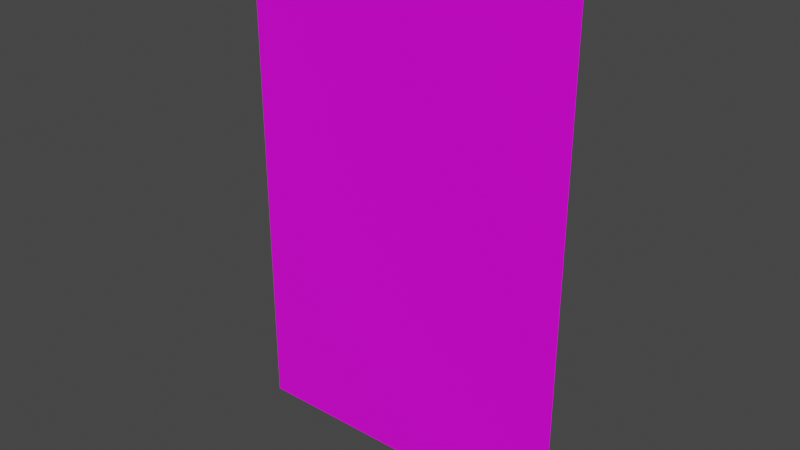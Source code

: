 # Source: template.blend  (saved by Blender 2.80.75; exported with 4.5.12 LTS)
import bpy
from mathutils import Matrix  # noqa: F401  (used for matrix-valued properties, if any)

bpy.ops.wm.read_factory_settings(use_empty=True)
scene = bpy.context.scene
scene.name = 'Scene'

# ---- collections
col_collection = bpy.data.collections.new('Collection'); scene.collection.children.link(col_collection)
col_0 = bpy.data.collections.new('0'); col_collection.children.link(col_0)

# ---- images (referenced by path relative to the original .blend; pixels are not part of the script)
import os
ASSET_DIR = os.environ.get("B2B_ASSET_DIR", "")  # directory of the original .blend (textures are referenced by path, not embedded)
HERE = os.path.dirname(os.path.abspath(__file__))  # packed textures are extracted next to this script under _unpacked/

def load_image(name, relpath, width, height, colorspace="sRGB"):
    """Load a texture the original file referenced (path relative to the .blend, or extracted next to this script)."""
    p = next((c for c in (os.path.join(HERE, relpath), os.path.join(ASSET_DIR, relpath)) if relpath and os.path.exists(c)), "")
    if p:
        img = bpy.data.images.load(p, check_existing=True)
        img.name = name
    else:  # same state as the original file: an image datablock whose file is absent (Cycles renders it pink)
        img = bpy.data.images.new(name, width, height)
        img.source = "FILE"
        img.filepath = "//" + (relpath or name)
    img.colorspace_settings.name = colorspace
    return img
img_test_trees_png = load_image('test_trees.png', 'test_trees.png', 1024, 1024, 'sRGB')

# ---- materials (node trees are filled in below, after node groups)
mat_2d_shader = bpy.data.materials.new('2D_SHADER')
mat_2d_shader.alpha_threshold = 0.0
mat_2d_shader.use_transparent_shadow = False
mat_2d_shader.line_color = (0.0, 0.0, 0.0, 1.0)

# ---- material node trees
mat_2d_shader.use_nodes = True; mat_2d_shader.node_tree.nodes.clear()
_N = mat_2d_shader.node_tree.nodes; _L = mat_2d_shader.node_tree.links
n0 = _N.new('ShaderNodeOutputMaterial'); n0.name = 'Material Output'; n0.location = (300, 300)
n1 = _N.new('ShaderNodeBsdfPrincipled'); n1.name = 'Principled BSDF'; n1.location = (10, 300)
n1.distribution = 'GGX'
n1.subsurface_method = 'BURLEY'
n1.inputs[2].default_value = 0.4
n1.inputs[3].default_value = 1.45
n1.inputs[27].default_value = (0.0, 0.0, 0.0, 1.0)
n1.inputs[28].default_value = 1.0
n2 = _N.new('ShaderNodeTexImage'); n2.name = 'Image Texture'; n2.location = (-280, 278)
n2.image = img_test_trees_png
_L.new(n1.outputs[0], n0.inputs[0])
_L.new(n2.outputs[0], n1.inputs[0])
_L.new(n2.outputs[1], n1.inputs[4])
n0.is_active_output = True

# ---- world
world_world = bpy.data.worlds.new('World'); scene.world = world_world
world_world.use_nodes = True; world_world.node_tree.nodes.clear()
_N = world_world.node_tree.nodes; _L = world_world.node_tree.links
n0 = _N.new('ShaderNodeOutputWorld'); n0.name = 'World Output'; n0.location = (300, 300)
n1 = _N.new('ShaderNodeBackground'); n1.name = 'Background'; n1.location = (10, 300)
n1.inputs[0].default_value = (0.05088, 0.05088, 0.05088, 1.0)
_L.new(n1.outputs[0], n0.inputs[0])
n0.is_active_output = True
world_world.color = (0.05088, 0.05088, 0.05088)
world_world.use_sun_shadow = False
world_world.sun_shadow_jitter_overblur = 0.0

# ---- meshes
me_plane = bpy.data.meshes.new('Plane')
me_plane.from_pydata([(-1.0, -1.0, 0.0), (1.0, -1.0, 0.0), (-1.0, 2.0, 7.55e-08), (1.0, 2.0, 7.55e-08)], [], [(0, 1, 3, 2)])
_uv = me_plane.uv_layers.new(name='UVMap')
_uv.uv.foreach_set('vector', [0.0, 0.75, 0.1992, 0.75, 0.1992, 1.0, 0.0, 1.0])
me_plane.materials.append(mat_2d_shader)
me_plane.use_remesh_preserve_volume = False
me_plane.use_remesh_preserve_attributes = False
me_plane.use_mirror_vertex_groups = False
me_plane.update()

# ---- objects
ob_treewrapper = bpy.data.objects.new('TreeWrapper', None)
ob_vert = bpy.data.objects.new('vert', me_plane)

# ---- transforms, parenting, visibility, modifiers, constraints
ob_treewrapper.location = (0.0, 0.0, 0.0)
ob_treewrapper.lineart.crease_threshold = 0.0
ob_vert.parent = ob_treewrapper
ob_vert.location = (0.0, 0.0, 1.0)
ob_vert.rotation_euler = (1.571, -0.0, 0.0)
ob_vert.lineart.crease_threshold = 0.0

# ---- collection membership
col_0.objects.link(ob_treewrapper)
col_0.objects.link(ob_vert)

# ---- scene / render settings (as saved in the file)
scene.frame_start = 1; scene.frame_end = 250; scene.frame_set(1)
scene.render.engine = 'BLENDER_EEVEE_NEXT'
scene.cycles.use_denoising = False
scene.cycles.samples = 128
scene.cycles.sampling_pattern = 'TABULATED_SOBOL'
scene.cycles.use_adaptive_sampling = False
scene.cycles.use_light_tree = False
scene.view_settings.view_transform = 'Filmic'
bpy.context.view_layer.update()

# ---- added for rendering (the .blend has no active camera and no usable light): camera, sun
cam_auto = bpy.data.cameras.new('AutoCamera')
cam_auto.lens = 50.0
cam_auto.sensor_width = 36.0
cam_auto.clip_end = 1000.0
ob_auto_camera = bpy.data.objects.new('AutoCamera', cam_auto)
scene.collection.objects.link(ob_auto_camera)
ob_auto_camera.location = (3.33594, -4.00313, 4.16876)
ob_auto_camera.rotation_euler = (1.09748, -7.21219e-08, 0.694738)
scene.camera = ob_auto_camera
light_auto_sun = bpy.data.lights.new('AutoSun', 'SUN')
light_auto_sun.energy = 3.0
light_auto_sun.angle = 0.0523599
ob_auto_sun = bpy.data.objects.new('AutoSun', light_auto_sun)
scene.collection.objects.link(ob_auto_sun)
ob_auto_sun.rotation_euler = (0.872665, 0.174533, 0.523599)
bpy.context.view_layer.update()
